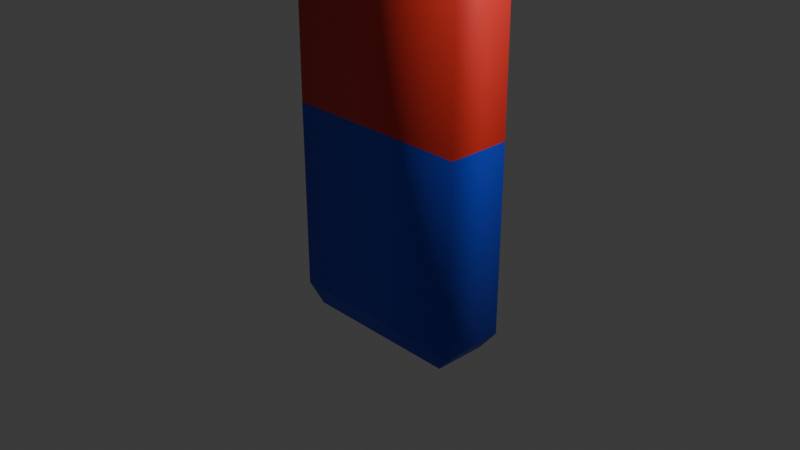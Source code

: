 # Source: Magnet.blend  (saved by Blender 4.3.34; exported with 4.5.12 LTS)
import bpy
from mathutils import Matrix  # noqa: F401  (used for matrix-valued properties, if any)

bpy.ops.wm.read_factory_settings(use_empty=True)
scene = bpy.context.scene
scene.name = 'Scene'

# ---- collections
col_collection = bpy.data.collections.new('Collection'); scene.collection.children.link(col_collection)

# ---- materials (node trees are filled in below, after node groups)
mat_material = bpy.data.materials.new('Material')
mat_material.alpha_threshold = 0.0
mat_material.roughness = 0.5
mat_material.line_color = (0.0, 0.0, 0.0, 1.0)
mat_material_001 = bpy.data.materials.new('Material.001')

# ---- material node trees
mat_material.use_nodes = True; mat_material.node_tree.nodes.clear()
_N = mat_material.node_tree.nodes; _L = mat_material.node_tree.links
n0 = _N.new('ShaderNodeOutputMaterial'); n0.name = 'Material Output'; n0.location = (300, 300)
n1 = _N.new('ShaderNodeBsdfPrincipled'); n1.name = 'Principled BSDF'; n1.location = (10, 300)
n1.inputs[0].default_value = (0.02217, 0.06409, 0.8003, 1.0)
n1.inputs[3].default_value = 1.45
_L.new(n1.outputs[0], n0.inputs[0])
n0.is_active_output = True
mat_material_001.use_nodes = True; mat_material_001.node_tree.nodes.clear()
_N = mat_material_001.node_tree.nodes; _L = mat_material_001.node_tree.links
n0 = _N.new('ShaderNodeBsdfPrincipled'); n0.name = 'Principled BSDF'; n0.location = (10, 300)
n0.inputs[0].default_value = (0.8005, 0.03845, 0.0273, 1.0)
n1 = _N.new('ShaderNodeOutputMaterial'); n1.name = 'Material Output'; n1.location = (300, 300)
_L.new(n0.outputs[0], n1.inputs[0])
n1.is_active_output = True

# ---- world
world_world = bpy.data.worlds.new('World'); scene.world = world_world
world_world.use_nodes = True; world_world.node_tree.nodes.clear()
_N = world_world.node_tree.nodes; _L = world_world.node_tree.links
n0 = _N.new('ShaderNodeOutputWorld'); n0.name = 'World Output'; n0.location = (300, 300)
n1 = _N.new('ShaderNodeBackground'); n1.name = 'Background'; n1.location = (10, 300)
n1.inputs[0].default_value = (0.05088, 0.05088, 0.05088, 1.0)
_L.new(n1.outputs[0], n0.inputs[0])
n0.is_active_output = True
world_world.color = (0.05088, 0.05088, 0.05088)
world_world.sun_shadow_jitter_overblur = 0.0

# ---- cameras
cam_camera = bpy.data.cameras.new('Camera')
cam_camera.clip_end = 100.0
cam_camera.ortho_scale = 7.314

# ---- lights
light_light = bpy.data.lights.new('Light', 'POINT')
light_light.energy = 1000.0
light_light.shadow_soft_size = 0.1

# ---- meshes
me_cube = bpy.data.meshes.new('Cube')
me_cube.from_pydata([(1.126, 0.3704, 1.0), (1.126, -0.3704, 1.0), (-1.126, 0.3704, 1.0), (-1.126, -0.3704, 1.0), (1.126, -0.3704, 1.0), (-1.126, -0.3704, 1.0), (1.126, 0.3704, 1.0), (-1.126, 0.3704, 1.0), (0.9626, 0.3168, -1.251), (1.126, 0.3704, -1.088), (0.9626, -0.3168, -1.251), (1.126, -0.3704, -1.088), (-1.126, 0.3704, -1.088), (-0.9626, 0.3168, -1.251), (-0.9626, -0.3168, -1.251), (-1.126, -0.3704, -1.088), (1.126, -0.3704, 3.088), (0.9626, -0.3168, 3.251), (-0.9626, -0.3168, 3.251), (-1.126, -0.3704, 3.088), (1.126, 0.3704, 3.088), (0.9626, 0.3168, 3.251), (-0.9626, 0.3168, 3.251), (-1.126, 0.3704, 3.088)], [], [(3, 1, 4, 5), (15, 3, 2, 12), (5, 4, 16, 19), (11, 1, 3, 15), (13, 8, 10, 14), (9, 0, 1, 11), (7, 5, 19, 23), (2, 3, 5, 7), (1, 0, 6, 4), (0, 2, 7, 6), (4, 6, 20, 16), (6, 7, 23, 20), (21, 22, 18, 17), (13, 14, 15, 12), (8, 13, 12, 9), (14, 10, 11, 15), (10, 8, 9, 11), (17, 18, 19, 16), (21, 17, 16, 20), (18, 22, 23, 19), (22, 21, 20, 23), (12, 2, 0, 9)])
me_cube.polygons.foreach_set('use_smooth', [True] * 22)
me_cube.polygons.foreach_set('material_index', [0, 0, 1, 0, 0, 0, 1, 0, 0, 0, 1, 1, 1, 0, 0, 0, 0, 1, 1, 1, 1, 0])
_uv = me_cube.uv_layers.new(name='UVMap')
_uv.uv.foreach_set('vector', [0.625, 1.0, 0.625, 0.75, 0.625, 0.75, 0.625, 1.0, 0.3931, 0.0, 0.625, 0.0, 0.625, 0.25, 0.3931, 0.25, 0.625, 1.0, 0.625, 0.75, 0.625, 0.75, 0.625, 1.0, 0.3931, 0.75, 0.625, 0.75, 0.625, 1.0, 0.3931, 1.0, 0.1431, 0.5181, 0.3569, 0.5181, 0.3569, 0.7319, 0.1431, 0.7319, 0.3931, 0.5, 0.625, 0.5, 0.625, 0.75, 0.3931, 0.75, 0.625, 0.25, 0.625, 0.0, 0.625, 0.0, 0.625, 0.25, 0.625, 0.25, 0.625, 0.0, 0.625, 0.0, 0.625, 0.25, 0.625, 0.75, 0.625, 0.5, 0.625, 0.5, 0.625, 0.75, 0.625, 0.5, 0.625, 0.25, 0.625, 0.25, 0.625, 0.5, 0.625, 0.75, 0.625, 0.5, 0.625, 0.5, 0.625, 0.75, 0.625, 0.5, 0.625, 0.25, 0.625, 0.25, 0.625, 0.5, 0.6431, 0.5181, 0.8569, 0.5181, 0.8569, 0.7319, 0.6431, 0.7319, 0.1431, 0.5181, 0.1431, 0.7319, 0.125, 0.75, 0.125, 0.5, 0.3569, 0.5181, 0.1431, 0.5181, 0.125, 0.5, 0.375, 0.5, 0.1431, 0.7319, 0.3569, 0.7319, 0.375, 0.75, 0.125, 0.75, 0.3569, 0.7319, 0.3569, 0.5181, 0.3931, 0.5, 0.3931, 0.75, 0.6431, 0.7319, 0.8569, 0.7319, 0.875, 0.75, 0.625, 0.75, 0.6431, 0.5181, 0.6431, 0.7319, 0.625, 0.75, 0.625, 0.5, 0.8569, 0.7319, 0.8569, 0.5181, 0.875, 0.5, 0.875, 0.75, 0.8569, 0.5181, 0.6431, 0.5181, 0.625, 0.5, 0.875, 0.5, 0.3931, 0.25, 0.625, 0.25, 0.625, 0.5, 0.3931, 0.5])
me_cube.materials.append(mat_material)
me_cube.materials.append(mat_material_001)
me_cube.use_mirror_vertex_groups = False
me_cube.update()

# ---- objects
ob_cube = bpy.data.objects.new('Cube', me_cube)
ob_light = bpy.data.objects.new('Light', light_light)
ob_camera = bpy.data.objects.new('Camera', cam_camera)

# ---- transforms, parenting, visibility, modifiers, constraints
ob_cube.location = (0.0, 0.0, 0.0)
ob_cube.lock_rotations_4d = False
ob_cube.empty_display_type = 'ARROWS'
ob_cube.lineart.crease_threshold = 0.0
_m = ob_cube.modifiers.new('Smooth', 'SMOOTH')
_m.factor = 0.2285
ob_light.location = (4.076, 1.005, 5.904)
ob_light.rotation_euler = (0.6503, 0.05522, 1.866)
ob_light.lock_rotations_4d = False
ob_light.empty_display_type = 'ARROWS'
ob_light.color = (0.0, 0.0, 0.0, 0.0)
ob_light.lineart.crease_threshold = 0.0
ob_camera.location = (7.359, -6.926, 4.958)
ob_camera.rotation_euler = (1.109, 0.0, 0.8149)
ob_camera.lock_rotations_4d = False
ob_camera.empty_display_type = 'ARROWS'
ob_camera.color = (0.0, 0.0, 0.0, 0.0)
ob_camera.display_type = 'WIRE'
ob_camera.lineart.crease_threshold = 0.0

# ---- collection membership
col_collection.objects.link(ob_cube)
col_collection.objects.link(ob_light)
col_collection.objects.link(ob_camera)

# ---- scene / render settings (as saved in the file)
scene.camera = ob_camera
scene.frame_start = 1; scene.frame_end = 250; scene.frame_set(1)
scene.render.engine = 'BLENDER_EEVEE_NEXT'
bpy.context.view_layer.update()
